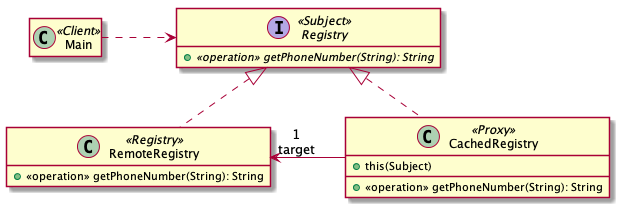

The diagram above was rendered by PlantUML. Its source (embedded in the PNG):
@startuml

skinparam nodesep 75
skinparam ranksep 50
hide empty members

class Main <<Client>>

interface Registry <<Subject>> {
  + {abstract} <<operation>> getPhoneNumber(String): String
}

Main .> Registry

class RemoteRegistry <<Registry>> {
  + <<operation>> getPhoneNumber(String): String
}

Registry <|.. RemoteRegistry

class CachedRegistry <<Proxy>> {
  + this(Subject)
  __
  + <<operation>> getPhoneNumber(String): String
}
Registry <|.. CachedRegistry

RemoteRegistry "1\ntarget" <- CachedRegistry

@enduml